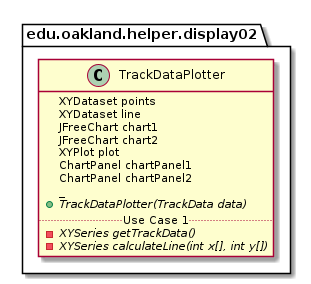

The diagram above was rendered by PlantUML. Its source (embedded in the PNG):
@startuml TrackDataPlotter_Closure


package edu.oakland.helper.display02 {
    class TrackDataPlotter {
    XYDataset points
    XYDataset line
    JFreeChart chart1
    JFreeChart chart2
    XYPlot plot
    ChartPanel chartPanel1
    ChartPanel chartPanel2
    _
    {abstract} + TrackDataPlotter(TrackData data)
    .. Use Case 1 ..
    {abstract} - XYSeries getTrackData()
    {abstract} - XYSeries calculateLine(int x[], int y[])
    }
}






@enduml